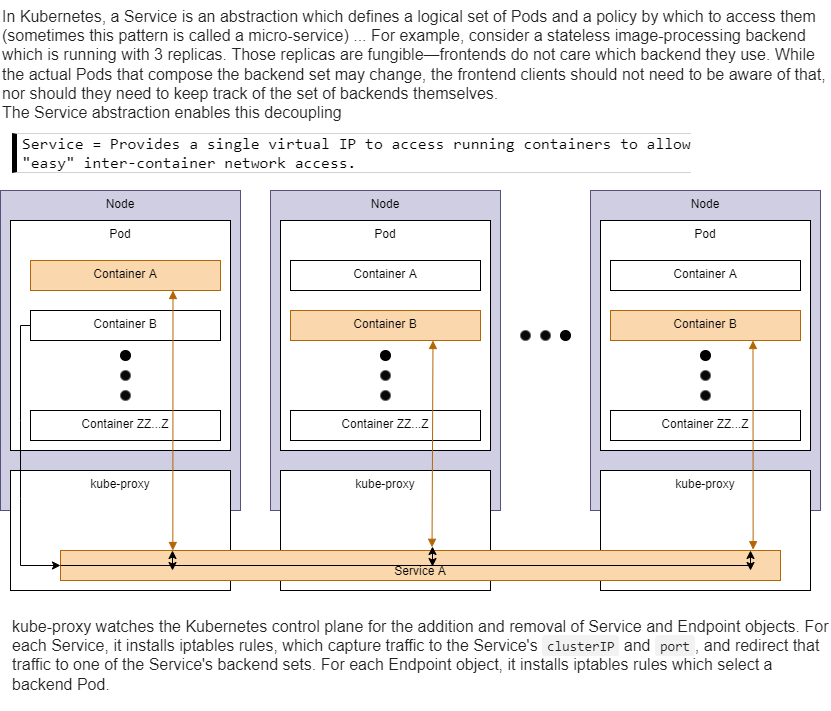

The diagram above was exported from draw.io. Its source (the exported page's mxGraphModel, read from the mxfile embedded in the PNG):
<mxGraphModel dx="2377" dy="867" grid="1" gridSize="10" guides="1" tooltips="1" connect="1" arrows="1" fold="1" page="1" pageScale="1" pageWidth="827" pageHeight="1169" math="0" shadow="0">
  <root>
    <mxCell id="0" />
    <mxCell id="1" parent="0" />
    <mxCell id="Q4QlHOl-yKFvdYkdO83u-1" value="&lt;span style=&quot;font-weight: normal&quot;&gt;&lt;span style=&quot;color: rgb(34 , 34 , 34) ; font-size: 16px ; font-style: normal ; letter-spacing: normal ; text-align: left ; text-indent: 0px ; text-transform: none ; word-spacing: 0px ; background-color: rgb(255 , 255 , 255) ; display: inline ; float: none&quot;&gt;In Kubernetes, a Service is an abstraction which defines a logical set of Pods and a policy by which to access them (sometimes this pattern is called a micro-service) ...&amp;nbsp;&lt;/span&gt;&lt;span style=&quot;background-color: rgb(255 , 255 , 255) ; color: rgb(34 , 34 , 34) ; font-family: &amp;#34;open sans&amp;#34; , , &amp;#34;blinkmacsystemfont&amp;#34; , &amp;#34;segoe ui&amp;#34; , &amp;#34;roboto&amp;#34; , &amp;#34;helvetica neue&amp;#34; , &amp;#34;arial&amp;#34; , sans-serif , &amp;#34;apple color emoji&amp;#34; , &amp;#34;segoe ui emoji&amp;#34; , &amp;#34;segoe ui symbol&amp;#34; ; font-size: 16px&quot;&gt;For example, consider a stateless image-processing backend which is running with 3 replicas. Those replicas are fungible—frontends do not care which backend they use. While the actual Pods that compose the backend set may change, the frontend clients should not need to be aware of that, nor should they need to keep track of the set of backends themselves.&lt;/span&gt;&lt;/span&gt;&lt;p style=&quot;box-sizing: border-box ; margin-top: 0px ; margin-bottom: 1rem ; max-width: 80% ; color: rgb(34 , 34 , 34) ; font-family: &amp;#34;open sans&amp;#34; , , &amp;#34;blinkmacsystemfont&amp;#34; , &amp;#34;segoe ui&amp;#34; , &amp;#34;roboto&amp;#34; , &amp;#34;helvetica neue&amp;#34; , &amp;#34;arial&amp;#34; , sans-serif , &amp;#34;apple color emoji&amp;#34; , &amp;#34;segoe ui emoji&amp;#34; , &amp;#34;segoe ui symbol&amp;#34; ; font-size: 16px ; background-color: rgb(255 , 255 , 255)&quot;&gt;&lt;span style=&quot;font-weight: normal&quot;&gt;The Service abstraction enables this decoupling&lt;/span&gt;&lt;/p&gt;" style="text;whiteSpace=wrap;html=1;fontStyle=1" parent="1" vertex="1">
      <mxGeometry x="-150" y="10" width="830" height="130" as="geometry" />
    </mxCell>
    <mxCell id="P0WBeoXmqlC4lwHVqzfC-1" value="Node" style="whiteSpace=wrap;html=1;rounded=0;verticalAlign=top;fillColor=#d0cee2;strokeColor=#56517e;" parent="1" vertex="1">
      <mxGeometry x="-150" y="200" width="240" height="320" as="geometry" />
    </mxCell>
    <mxCell id="P0WBeoXmqlC4lwHVqzfC-2" value="Pod" style="whiteSpace=wrap;html=1;rounded=0;verticalAlign=top;" parent="1" vertex="1">
      <mxGeometry x="-140" y="230" width="220" height="230" as="geometry" />
    </mxCell>
    <mxCell id="P0WBeoXmqlC4lwHVqzfC-3" value="Container A" style="whiteSpace=wrap;html=1;rounded=0;verticalAlign=top;fillColor=#fad7ac;strokeColor=#b46504;" parent="1" vertex="1">
      <mxGeometry x="-120" y="270" width="190" height="30" as="geometry" />
    </mxCell>
    <mxCell id="P0WBeoXmqlC4lwHVqzfC-5" value="Container B" style="whiteSpace=wrap;html=1;rounded=0;verticalAlign=top;" parent="1" vertex="1">
      <mxGeometry x="-120" y="320" width="190" height="30" as="geometry" />
    </mxCell>
    <mxCell id="shIqX6WzMD-ynmHcd-Jy-4" value="" style="group" parent="1" vertex="1" connectable="0">
      <mxGeometry x="-30" y="360" width="10" height="50" as="geometry" />
    </mxCell>
    <mxCell id="shIqX6WzMD-ynmHcd-Jy-1" value="" style="ellipse;whiteSpace=wrap;html=1;labelBackgroundColor=#0A0A0A;fillColor=#000000;" parent="shIqX6WzMD-ynmHcd-Jy-4" vertex="1">
      <mxGeometry width="10" height="10" as="geometry" />
    </mxCell>
    <mxCell id="shIqX6WzMD-ynmHcd-Jy-2" value="" style="ellipse;whiteSpace=wrap;html=1;labelBackgroundColor=#A6A6A6;fillColor=#080808;fontColor=#333333;strokeColor=#666666;" parent="shIqX6WzMD-ynmHcd-Jy-4" vertex="1">
      <mxGeometry y="20" width="10" height="10" as="geometry" />
    </mxCell>
    <mxCell id="shIqX6WzMD-ynmHcd-Jy-3" value="" style="ellipse;whiteSpace=wrap;html=1;labelBackgroundColor=#A6A6A6;fillColor=#080808;fontColor=#333333;strokeColor=#666666;" parent="shIqX6WzMD-ynmHcd-Jy-4" vertex="1">
      <mxGeometry y="40" width="10" height="10" as="geometry" />
    </mxCell>
    <mxCell id="shIqX6WzMD-ynmHcd-Jy-5" value="Container ZZ...Z" style="whiteSpace=wrap;html=1;rounded=0;verticalAlign=top;" parent="1" vertex="1">
      <mxGeometry x="-120" y="420" width="190" height="30" as="geometry" />
    </mxCell>
    <mxCell id="shIqX6WzMD-ynmHcd-Jy-6" value="Node" style="whiteSpace=wrap;html=1;rounded=0;verticalAlign=top;fillColor=#d0cee2;strokeColor=#56517e;" parent="1" vertex="1">
      <mxGeometry x="120" y="200" width="230" height="320" as="geometry" />
    </mxCell>
    <mxCell id="shIqX6WzMD-ynmHcd-Jy-7" value="Pod" style="whiteSpace=wrap;html=1;rounded=0;verticalAlign=top;" parent="1" vertex="1">
      <mxGeometry x="130" y="230" width="210" height="230" as="geometry" />
    </mxCell>
    <mxCell id="shIqX6WzMD-ynmHcd-Jy-8" value="Container A" style="whiteSpace=wrap;html=1;rounded=0;verticalAlign=top;" parent="1" vertex="1">
      <mxGeometry x="140" y="270" width="190" height="30" as="geometry" />
    </mxCell>
    <mxCell id="shIqX6WzMD-ynmHcd-Jy-9" value="Container B" style="whiteSpace=wrap;html=1;rounded=0;verticalAlign=top;fillColor=#fad7ac;strokeColor=#b46504;" parent="1" vertex="1">
      <mxGeometry x="140" y="320" width="190" height="30" as="geometry" />
    </mxCell>
    <mxCell id="shIqX6WzMD-ynmHcd-Jy-10" value="" style="group" parent="1" vertex="1" connectable="0">
      <mxGeometry x="230" y="360" width="10" height="50" as="geometry" />
    </mxCell>
    <mxCell id="shIqX6WzMD-ynmHcd-Jy-11" value="" style="ellipse;whiteSpace=wrap;html=1;labelBackgroundColor=#0A0A0A;fillColor=#000000;" parent="shIqX6WzMD-ynmHcd-Jy-10" vertex="1">
      <mxGeometry width="10" height="10" as="geometry" />
    </mxCell>
    <mxCell id="shIqX6WzMD-ynmHcd-Jy-12" value="" style="ellipse;whiteSpace=wrap;html=1;labelBackgroundColor=#A6A6A6;fillColor=#080808;fontColor=#333333;strokeColor=#666666;" parent="shIqX6WzMD-ynmHcd-Jy-10" vertex="1">
      <mxGeometry y="20" width="10" height="10" as="geometry" />
    </mxCell>
    <mxCell id="shIqX6WzMD-ynmHcd-Jy-13" value="" style="ellipse;whiteSpace=wrap;html=1;labelBackgroundColor=#A6A6A6;fillColor=#080808;fontColor=#333333;strokeColor=#666666;" parent="shIqX6WzMD-ynmHcd-Jy-10" vertex="1">
      <mxGeometry y="40" width="10" height="10" as="geometry" />
    </mxCell>
    <mxCell id="shIqX6WzMD-ynmHcd-Jy-14" value="Container ZZ...Z" style="whiteSpace=wrap;html=1;rounded=0;verticalAlign=top;" parent="1" vertex="1">
      <mxGeometry x="140" y="420" width="190" height="30" as="geometry" />
    </mxCell>
    <mxCell id="shIqX6WzMD-ynmHcd-Jy-15" value="Node" style="whiteSpace=wrap;html=1;rounded=0;verticalAlign=top;fillColor=#d0cee2;strokeColor=#56517e;" parent="1" vertex="1">
      <mxGeometry x="440" y="200" width="230" height="320" as="geometry" />
    </mxCell>
    <mxCell id="shIqX6WzMD-ynmHcd-Jy-16" value="Pod" style="whiteSpace=wrap;html=1;rounded=0;verticalAlign=top;" parent="1" vertex="1">
      <mxGeometry x="450" y="230" width="210" height="230" as="geometry" />
    </mxCell>
    <mxCell id="shIqX6WzMD-ynmHcd-Jy-17" value="Container A" style="whiteSpace=wrap;html=1;rounded=0;verticalAlign=top;" parent="1" vertex="1">
      <mxGeometry x="460" y="270" width="190" height="30" as="geometry" />
    </mxCell>
    <mxCell id="shIqX6WzMD-ynmHcd-Jy-18" value="Container B" style="whiteSpace=wrap;html=1;rounded=0;verticalAlign=top;fillColor=#fad7ac;strokeColor=#b46504;" parent="1" vertex="1">
      <mxGeometry x="460" y="320" width="190" height="30" as="geometry" />
    </mxCell>
    <mxCell id="shIqX6WzMD-ynmHcd-Jy-19" value="" style="group" parent="1" vertex="1" connectable="0">
      <mxGeometry x="550" y="360" width="10" height="50" as="geometry" />
    </mxCell>
    <mxCell id="shIqX6WzMD-ynmHcd-Jy-20" value="" style="ellipse;whiteSpace=wrap;html=1;labelBackgroundColor=#0A0A0A;fillColor=#000000;" parent="shIqX6WzMD-ynmHcd-Jy-19" vertex="1">
      <mxGeometry width="10" height="10" as="geometry" />
    </mxCell>
    <mxCell id="shIqX6WzMD-ynmHcd-Jy-21" value="" style="ellipse;whiteSpace=wrap;html=1;labelBackgroundColor=#A6A6A6;fillColor=#080808;fontColor=#333333;strokeColor=#666666;" parent="shIqX6WzMD-ynmHcd-Jy-19" vertex="1">
      <mxGeometry y="20" width="10" height="10" as="geometry" />
    </mxCell>
    <mxCell id="shIqX6WzMD-ynmHcd-Jy-22" value="" style="ellipse;whiteSpace=wrap;html=1;labelBackgroundColor=#A6A6A6;fillColor=#080808;fontColor=#333333;strokeColor=#666666;" parent="shIqX6WzMD-ynmHcd-Jy-19" vertex="1">
      <mxGeometry y="40" width="10" height="10" as="geometry" />
    </mxCell>
    <mxCell id="shIqX6WzMD-ynmHcd-Jy-23" value="Container ZZ...Z" style="whiteSpace=wrap;html=1;rounded=0;verticalAlign=top;" parent="1" vertex="1">
      <mxGeometry x="460" y="420" width="190" height="30" as="geometry" />
    </mxCell>
    <mxCell id="shIqX6WzMD-ynmHcd-Jy-26" value="" style="group;rotation=90;" parent="1" vertex="1" connectable="0">
      <mxGeometry x="390" y="320" width="10" height="50" as="geometry" />
    </mxCell>
    <mxCell id="shIqX6WzMD-ynmHcd-Jy-27" value="" style="ellipse;whiteSpace=wrap;html=1;labelBackgroundColor=#0A0A0A;fillColor=#000000;rotation=90;" parent="shIqX6WzMD-ynmHcd-Jy-26" vertex="1">
      <mxGeometry x="20" y="20" width="10" height="10" as="geometry" />
    </mxCell>
    <mxCell id="shIqX6WzMD-ynmHcd-Jy-28" value="" style="ellipse;whiteSpace=wrap;html=1;labelBackgroundColor=#A6A6A6;fillColor=#080808;fontColor=#333333;strokeColor=#666666;rotation=90;" parent="shIqX6WzMD-ynmHcd-Jy-26" vertex="1">
      <mxGeometry y="20" width="10" height="10" as="geometry" />
    </mxCell>
    <mxCell id="shIqX6WzMD-ynmHcd-Jy-29" value="" style="ellipse;whiteSpace=wrap;html=1;labelBackgroundColor=#A6A6A6;fillColor=#080808;fontColor=#333333;strokeColor=#666666;rotation=90;" parent="shIqX6WzMD-ynmHcd-Jy-26" vertex="1">
      <mxGeometry x="-20" y="20" width="10" height="10" as="geometry" />
    </mxCell>
    <mxCell id="shIqX6WzMD-ynmHcd-Jy-36" value="&lt;pre style=&quot;border-width: 1px 0px 1px 5px ; border-top-style: solid ; border-bottom-style: solid ; border-top-color: rgb(211 , 211 , 211) ; border-bottom-color: rgb(211 , 211 , 211) ; border-left-style: solid ; padding-left: 5px ; font-family: &amp;#34;consolas&amp;#34; , &amp;#34;courier new&amp;#34; , &amp;#34;courier&amp;#34; , &amp;#34;mono&amp;#34; , serif ; overflow: auto ; color: rgb(0 , 0 , 0) ; font-size: 16px ; font-style: normal ; font-weight: 400 ; letter-spacing: normal ; text-indent: 0px ; text-transform: none ; word-spacing: 0px&quot;&gt;Service = Provides a single virtual IP to access running containers to allow&lt;br/&gt;&quot;easy&quot; inter-container network access.&lt;/pre&gt;" style="text;whiteSpace=wrap;html=1;" parent="1" vertex="1">
      <mxGeometry x="-140" y="120" width="800" height="70" as="geometry" />
    </mxCell>
    <mxCell id="shIqX6WzMD-ynmHcd-Jy-38" value="kube-proxy" style="whiteSpace=wrap;html=1;rounded=0;verticalAlign=top;" parent="1" vertex="1">
      <mxGeometry x="-140" y="480" width="220" height="120" as="geometry" />
    </mxCell>
    <mxCell id="shIqX6WzMD-ynmHcd-Jy-39" value="kube-proxy" style="whiteSpace=wrap;html=1;rounded=0;verticalAlign=top;" parent="1" vertex="1">
      <mxGeometry x="130" y="480" width="210" height="120" as="geometry" />
    </mxCell>
    <mxCell id="shIqX6WzMD-ynmHcd-Jy-40" value="kube-proxy" style="whiteSpace=wrap;html=1;rounded=0;verticalAlign=top;" parent="1" vertex="1">
      <mxGeometry x="450" y="480" width="210" height="120" as="geometry" />
    </mxCell>
    <mxCell id="shIqX6WzMD-ynmHcd-Jy-32" value="" style="endArrow=block;html=1;rounded=0;exitX=0.75;exitY=1;exitDx=0;exitDy=0;startArrow=block;startFill=1;endFill=1;fillColor=#fad7ac;strokeColor=#b46504;entryX=0.156;entryY=0;entryDx=0;entryDy=0;entryPerimeter=0;" parent="1" source="P0WBeoXmqlC4lwHVqzfC-3" target="shIqX6WzMD-ynmHcd-Jy-30" edge="1">
      <mxGeometry width="50" height="50" relative="1" as="geometry">
        <mxPoint x="350" y="380" as="sourcePoint" />
        <mxPoint x="23" y="500" as="targetPoint" />
        <Array as="points" />
      </mxGeometry>
    </mxCell>
    <mxCell id="shIqX6WzMD-ynmHcd-Jy-33" value="" style="endArrow=block;html=1;rounded=0;exitX=0.75;exitY=1;exitDx=0;exitDy=0;entryX=0.516;entryY=-0.107;entryDx=0;entryDy=0;startArrow=block;startFill=1;endFill=1;fillColor=#fad7ac;strokeColor=#b46504;entryPerimeter=0;" parent="1" source="shIqX6WzMD-ynmHcd-Jy-9" target="shIqX6WzMD-ynmHcd-Jy-30" edge="1">
      <mxGeometry width="50" height="50" relative="1" as="geometry">
        <mxPoint x="32.5" y="310" as="sourcePoint" />
        <mxPoint x="32.809999999999945" y="500.99" as="targetPoint" />
        <Array as="points" />
      </mxGeometry>
    </mxCell>
    <mxCell id="shIqX6WzMD-ynmHcd-Jy-34" value="" style="endArrow=block;html=1;rounded=0;exitX=0.75;exitY=1;exitDx=0;exitDy=0;startArrow=block;startFill=1;endFill=1;fillColor=#fad7ac;strokeColor=#b46504;entryX=0.962;entryY=-0.027;entryDx=0;entryDy=0;entryPerimeter=0;" parent="1" source="shIqX6WzMD-ynmHcd-Jy-18" target="shIqX6WzMD-ynmHcd-Jy-30" edge="1">
      <mxGeometry width="50" height="50" relative="1" as="geometry">
        <mxPoint x="610" y="350" as="sourcePoint" />
        <mxPoint x="603" y="620" as="targetPoint" />
        <Array as="points" />
      </mxGeometry>
    </mxCell>
    <mxCell id="shIqX6WzMD-ynmHcd-Jy-30" value="Service A" style="whiteSpace=wrap;html=1;rounded=0;verticalAlign=bottom;fillColor=#fad7ac;strokeColor=#b46504;" parent="1" vertex="1">
      <mxGeometry x="-90" y="560" width="720" height="30" as="geometry" />
    </mxCell>
    <mxCell id="shIqX6WzMD-ynmHcd-Jy-47" value="" style="endArrow=classic;html=1;rounded=0;entryX=0;entryY=0.5;entryDx=0;entryDy=0;exitX=0;exitY=0.5;exitDx=0;exitDy=0;" parent="1" source="P0WBeoXmqlC4lwHVqzfC-5" target="shIqX6WzMD-ynmHcd-Jy-30" edge="1">
      <mxGeometry width="50" height="50" relative="1" as="geometry">
        <mxPoint x="360" y="500" as="sourcePoint" />
        <mxPoint x="410" y="450" as="targetPoint" />
        <Array as="points">
          <mxPoint x="-130" y="335" />
          <mxPoint x="-130" y="430" />
          <mxPoint x="-130" y="508" />
          <mxPoint x="-130" y="575" />
        </Array>
      </mxGeometry>
    </mxCell>
    <mxCell id="shIqX6WzMD-ynmHcd-Jy-49" value="" style="endArrow=none;html=1;rounded=0;exitX=0;exitY=0.5;exitDx=0;exitDy=0;entryX=0.958;entryY=0.5;entryDx=0;entryDy=0;entryPerimeter=0;endFill=0;" parent="1" source="shIqX6WzMD-ynmHcd-Jy-30" target="shIqX6WzMD-ynmHcd-Jy-30" edge="1">
      <mxGeometry width="50" height="50" relative="1" as="geometry">
        <mxPoint x="190" y="570" as="sourcePoint" />
        <mxPoint x="240" y="520" as="targetPoint" />
      </mxGeometry>
    </mxCell>
    <mxCell id="shIqX6WzMD-ynmHcd-Jy-51" value="" style="endArrow=classic;startArrow=classic;html=1;rounded=0;" parent="1" edge="1">
      <mxGeometry width="50" height="50" relative="1" as="geometry">
        <mxPoint x="22" y="560" as="sourcePoint" />
        <mxPoint x="22" y="580" as="targetPoint" />
      </mxGeometry>
    </mxCell>
    <mxCell id="shIqX6WzMD-ynmHcd-Jy-56" value="" style="endArrow=classic;startArrow=classic;html=1;rounded=0;" parent="1" edge="1">
      <mxGeometry width="50" height="50" relative="1" as="geometry">
        <mxPoint x="282" y="556" as="sourcePoint" />
        <mxPoint x="282" y="576" as="targetPoint" />
      </mxGeometry>
    </mxCell>
    <mxCell id="shIqX6WzMD-ynmHcd-Jy-57" value="" style="endArrow=classic;startArrow=classic;html=1;rounded=0;" parent="1" edge="1">
      <mxGeometry width="50" height="50" relative="1" as="geometry">
        <mxPoint x="600" y="560" as="sourcePoint" />
        <mxPoint x="600" y="580" as="targetPoint" />
      </mxGeometry>
    </mxCell>
    <mxCell id="shIqX6WzMD-ynmHcd-Jy-58" value="&lt;span style=&quot;color: rgb(34, 34, 34); font-size: 16px; font-style: normal; font-weight: 400; letter-spacing: normal; text-align: left; text-indent: 0px; text-transform: none; word-spacing: 0px; background-color: rgb(255, 255, 255); display: inline; float: none;&quot;&gt;kube-proxy watches the Kubernetes control plane for the addition and removal of Service and Endpoint objects. For each Service, it installs iptables rules, which capture traffic to the Service's&lt;span&gt;&amp;nbsp;&lt;/span&gt;&lt;/span&gt;&lt;code style=&quot;box-sizing: border-box; font-size: 13.6px; color: rgb(34, 34, 34); overflow-wrap: break-word; padding: 0.2em 0.4em; margin: 0px; word-break: normal; background-color: rgba(0, 0, 0, 0.05); border-radius: 0.25rem; font-style: normal; font-weight: 400; letter-spacing: normal; text-align: left; text-indent: 0px; text-transform: none; word-spacing: 0px;&quot;&gt;clusterIP&lt;/code&gt;&lt;span style=&quot;color: rgb(34, 34, 34); font-size: 16px; font-style: normal; font-weight: 400; letter-spacing: normal; text-align: left; text-indent: 0px; text-transform: none; word-spacing: 0px; background-color: rgb(255, 255, 255); display: inline; float: none;&quot;&gt;&lt;span&gt;&amp;nbsp;&lt;/span&gt;and&lt;span&gt;&amp;nbsp;&lt;/span&gt;&lt;/span&gt;&lt;code style=&quot;box-sizing: border-box; font-size: 13.6px; color: rgb(34, 34, 34); overflow-wrap: break-word; padding: 0.2em 0.4em; margin: 0px; word-break: normal; background-color: rgba(0, 0, 0, 0.05); border-radius: 0.25rem; font-style: normal; font-weight: 400; letter-spacing: normal; text-align: left; text-indent: 0px; text-transform: none; word-spacing: 0px;&quot;&gt;port&lt;/code&gt;&lt;span style=&quot;color: rgb(34, 34, 34); font-size: 16px; font-style: normal; font-weight: 400; letter-spacing: normal; text-align: left; text-indent: 0px; text-transform: none; word-spacing: 0px; background-color: rgb(255, 255, 255); display: inline; float: none;&quot;&gt;, and redirect that traffic to one of the Service's backend sets. For each Endpoint object, it installs iptables rules which select a backend Pod.&lt;/span&gt;" style="text;whiteSpace=wrap;html=1;" parent="1" vertex="1">
      <mxGeometry x="-140" y="620" width="820" height="100" as="geometry" />
    </mxCell>
  </root>
</mxGraphModel>